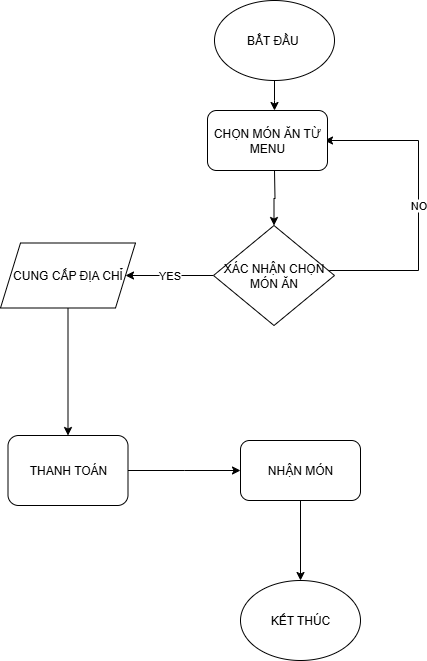

The diagram above was exported from draw.io. Its source (the exported page's mxGraphModel, read from the mxfile embedded in the PNG):
<mxGraphModel dx="1042" dy="527" grid="1" gridSize="10" guides="1" tooltips="1" connect="1" arrows="1" fold="1" page="1" pageScale="1" pageWidth="827" pageHeight="1169" background="none" math="0" shadow="0">
  <root>
    <mxCell id="0" />
    <mxCell id="1" parent="0" />
    <mxCell id="sdoUwilBDdJHBO5ihaPD-3" value="" style="edgeStyle=orthogonalEdgeStyle;rounded=0;orthogonalLoop=1;jettySize=auto;html=1;" edge="1" parent="1" source="sdoUwilBDdJHBO5ihaPD-1">
      <mxGeometry relative="1" as="geometry">
        <mxPoint x="354" y="370" as="targetPoint" />
      </mxGeometry>
    </mxCell>
    <mxCell id="sdoUwilBDdJHBO5ihaPD-1" value="BẮT ĐẦU&amp;nbsp;" style="ellipse;whiteSpace=wrap;html=1;" vertex="1" parent="1">
      <mxGeometry x="294" y="260" width="120" height="80" as="geometry" />
    </mxCell>
    <mxCell id="sdoUwilBDdJHBO5ihaPD-13" value="" style="edgeStyle=orthogonalEdgeStyle;rounded=0;orthogonalLoop=1;jettySize=auto;html=1;" edge="1" parent="1" target="sdoUwilBDdJHBO5ihaPD-7">
      <mxGeometry relative="1" as="geometry">
        <mxPoint x="354" y="430" as="sourcePoint" />
      </mxGeometry>
    </mxCell>
    <mxCell id="sdoUwilBDdJHBO5ihaPD-16" value="YES" style="edgeStyle=orthogonalEdgeStyle;rounded=0;orthogonalLoop=1;jettySize=auto;html=1;" edge="1" parent="1" source="sdoUwilBDdJHBO5ihaPD-7" target="sdoUwilBDdJHBO5ihaPD-14">
      <mxGeometry relative="1" as="geometry" />
    </mxCell>
    <mxCell id="sdoUwilBDdJHBO5ihaPD-27" value="NO" style="edgeStyle=orthogonalEdgeStyle;rounded=0;orthogonalLoop=1;jettySize=auto;html=1;entryX=1;entryY=0.5;entryDx=0;entryDy=0;exitX=0.5;exitY=0.041;exitDx=0;exitDy=0;exitPerimeter=0;" edge="1" parent="1" source="sdoUwilBDdJHBO5ihaPD-7">
      <mxGeometry relative="1" as="geometry">
        <mxPoint x="404" y="400" as="targetPoint" />
        <mxPoint x="420" y="510" as="sourcePoint" />
        <Array as="points">
          <mxPoint x="409" y="530" />
          <mxPoint x="498" y="530" />
          <mxPoint x="498" y="400" />
        </Array>
      </mxGeometry>
    </mxCell>
    <mxCell id="sdoUwilBDdJHBO5ihaPD-7" value="XÁC NHẬN CHỌN MÓN ĂN" style="rhombus;whiteSpace=wrap;html=1;direction=south;" vertex="1" parent="1">
      <mxGeometry x="293" y="485" width="121" height="100" as="geometry" />
    </mxCell>
    <mxCell id="sdoUwilBDdJHBO5ihaPD-38" style="edgeStyle=orthogonalEdgeStyle;rounded=0;orthogonalLoop=1;jettySize=auto;html=1;entryX=0.5;entryY=0;entryDx=0;entryDy=0;" edge="1" parent="1" source="sdoUwilBDdJHBO5ihaPD-14" target="sdoUwilBDdJHBO5ihaPD-28">
      <mxGeometry relative="1" as="geometry" />
    </mxCell>
    <mxCell id="sdoUwilBDdJHBO5ihaPD-14" value="CUNG CẤP ĐỊA CHỈ" style="shape=parallelogram;perimeter=parallelogramPerimeter;whiteSpace=wrap;html=1;fixedSize=1;" vertex="1" parent="1">
      <mxGeometry x="80" y="502.5" width="135" height="65" as="geometry" />
    </mxCell>
    <mxCell id="sdoUwilBDdJHBO5ihaPD-23" value="KẾT THÚC" style="ellipse;whiteSpace=wrap;html=1;" vertex="1" parent="1">
      <mxGeometry x="320" y="840" width="120" height="80" as="geometry" />
    </mxCell>
    <mxCell id="sdoUwilBDdJHBO5ihaPD-33" value="" style="edgeStyle=orthogonalEdgeStyle;rounded=0;orthogonalLoop=1;jettySize=auto;html=1;" edge="1" parent="1" source="sdoUwilBDdJHBO5ihaPD-28">
      <mxGeometry relative="1" as="geometry">
        <mxPoint x="320" y="730" as="targetPoint" />
      </mxGeometry>
    </mxCell>
    <mxCell id="sdoUwilBDdJHBO5ihaPD-28" value="THANH TOÁN" style="rounded=1;whiteSpace=wrap;html=1;" vertex="1" parent="1">
      <mxGeometry x="87.5" y="695" width="120" height="70" as="geometry" />
    </mxCell>
    <mxCell id="sdoUwilBDdJHBO5ihaPD-29" value="CHỌN MÓN ĂN TỪ MENU" style="rounded=1;whiteSpace=wrap;html=1;" vertex="1" parent="1">
      <mxGeometry x="287" y="370" width="120" height="60" as="geometry" />
    </mxCell>
    <mxCell id="sdoUwilBDdJHBO5ihaPD-36" value="" style="edgeStyle=orthogonalEdgeStyle;rounded=0;orthogonalLoop=1;jettySize=auto;html=1;" edge="1" parent="1" source="sdoUwilBDdJHBO5ihaPD-34" target="sdoUwilBDdJHBO5ihaPD-23">
      <mxGeometry relative="1" as="geometry" />
    </mxCell>
    <mxCell id="sdoUwilBDdJHBO5ihaPD-34" value="NHẬN MÓN" style="rounded=1;whiteSpace=wrap;html=1;" vertex="1" parent="1">
      <mxGeometry x="320" y="700" width="120" height="60" as="geometry" />
    </mxCell>
  </root>
</mxGraphModel>